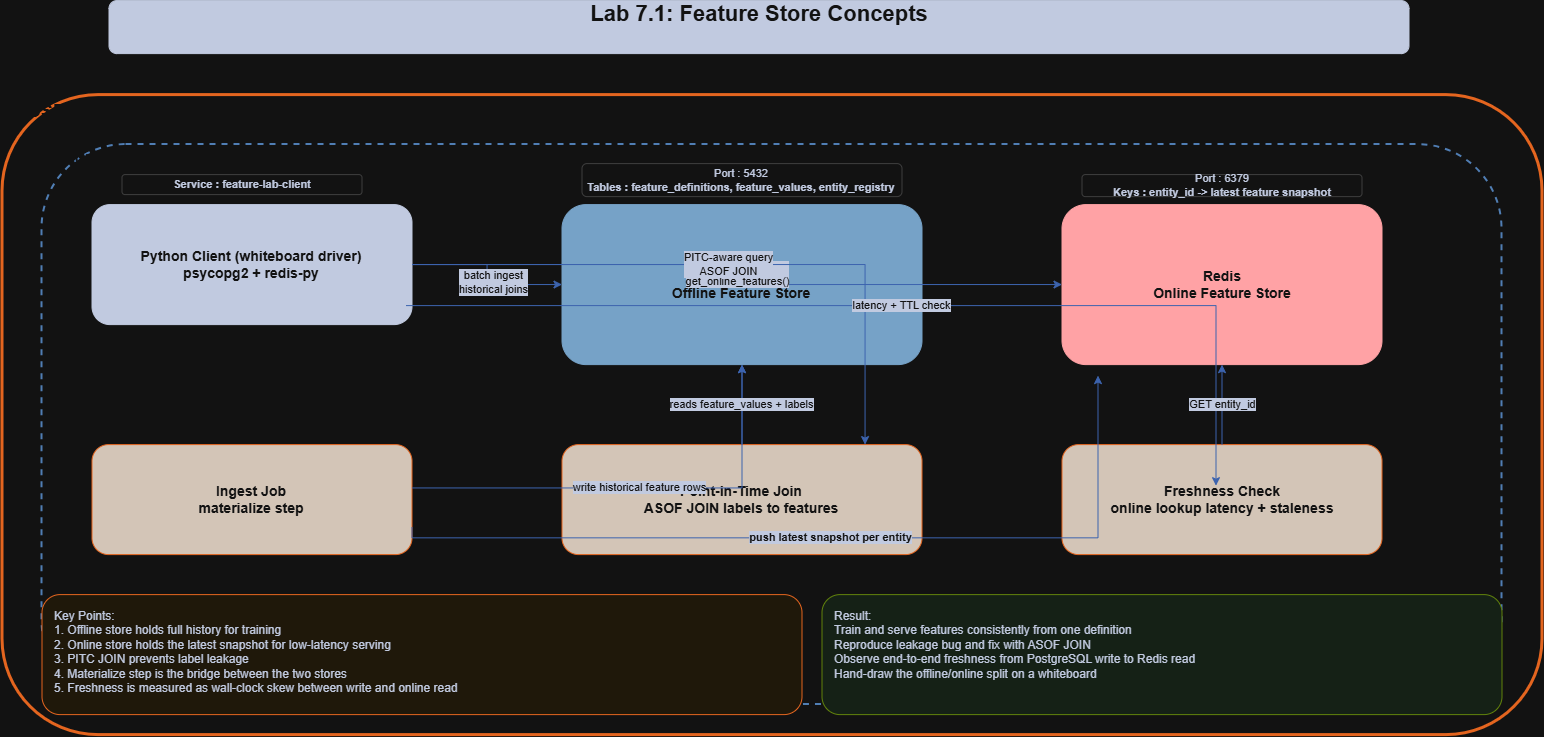

The diagram above was exported from draw.io. Its source (the exported page's mxGraphModel, read from the mxfile embedded in the PNG):
<mxGraphModel dx="1664" dy="989" grid="0" gridSize="10" guides="1" tooltips="1" connect="1" arrows="1" fold="1" page="1" pageScale="1" pageWidth="1700" pageHeight="900" math="0" shadow="0">
  <root>
    <mxCell id="0" />
    <mxCell id="1" parent="0" />
    <mxCell id="title-banner" parent="1" style="rounded=1;whiteSpace=wrap;html=1;fillColor=#1F2A44;strokeColor=#1F2A44;fontColor=#FFFFFF;fontSize=22;fontStyle=1;align=center;verticalAlign=middle;" value="Lab 7.1: Feature Store Concepts&lt;br&gt;&lt;div&gt;&lt;br/&gt;&lt;/div&gt;" vertex="1">
      <mxGeometry height="53" width="1300" x="187" y="26" as="geometry" />
    </mxCell>
    <mxCell id="host-container" parent="1" style="rounded=1;whiteSpace=wrap;html=1;fillColor=none;strokeColor=#FF6B1A;strokeWidth=3;dashed=0;verticalAlign=top;fontColor=#FFFFFF;fontSize=18;fontStyle=1;align=left;spacingLeft=10;" value="HOST MACHINE" vertex="1">
      <mxGeometry height="640" width="1540" x="80" y="120" as="geometry" />
    </mxCell>
    <mxCell id="compose-stack" parent="1" style="rounded=1;whiteSpace=wrap;html=1;fillColor=none;strokeColor=#5A8FCE;strokeWidth=2;dashed=1;verticalAlign=top;fontColor=#FFFFFF;fontSize=14;fontStyle=1;align=left;spacingLeft=10;" value="DOCKER COMPOSE STACK" vertex="1">
      <mxGeometry height="560" width="1460" x="120" y="170" as="geometry" />
    </mxCell>
    <mxCell id="client-box" parent="1" style="rounded=1;whiteSpace=wrap;html=1;fillColor=#1F2A44;strokeColor=#1F2A44;fontColor=#FFFFFF;fontSize=14;fontStyle=1;align=center;verticalAlign=middle;" value="Python Client (whiteboard driver)&#10;psycopg2 + redis-py" vertex="1">
      <mxGeometry height="120" width="320" x="170" y="230" as="geometry" />
    </mxCell>
    <mxCell id="client-chip-service" parent="1" style="rounded=1;whiteSpace=wrap;html=1;fillColor=#FFFFFF;strokeColor=#CCCCCC;fontColor=#1F2A44;fontSize=11;align=center;" value="&lt;b&gt;Service : feature-lab-client&lt;/b&gt;" vertex="1">
      <mxGeometry height="20" width="240" x="200" y="200" as="geometry" />
    </mxCell>
    <mxCell id="postgres-box" parent="1" style="rounded=1;whiteSpace=wrap;html=1;fillColor=#336791;strokeColor=#336791;fontColor=#FFFFFF;fontSize=14;fontStyle=1;align=center;verticalAlign=middle;" value="PostgreSQL&#10;Offline Feature Store" vertex="1">
      <mxGeometry height="160" width="360" x="640" y="230" as="geometry" />
    </mxCell>
    <mxCell id="postgres-chip" parent="1" style="rounded=1;whiteSpace=wrap;html=1;fillColor=#FFFFFF;strokeColor=#CCCCCC;fontColor=#1F2A44;fontSize=11;align=center;" value="Port : 5432&lt;br&gt;&lt;b&gt;Tables : feature_definitions, feature_values, entity_registry&lt;/b&gt;" vertex="1">
      <mxGeometry height="33" width="320" x="660" y="189" as="geometry" />
    </mxCell>
    <mxCell id="redis-box" parent="1" style="rounded=1;whiteSpace=wrap;html=1;fillColor=#A41E22;strokeColor=#A41E22;fontColor=#FFFFFF;fontSize=14;fontStyle=1;align=center;verticalAlign=middle;" value="Redis&#10;Online Feature Store" vertex="1">
      <mxGeometry height="160" width="320" x="1140" y="230" as="geometry" />
    </mxCell>
    <mxCell id="redis-chip" parent="1" style="rounded=1;whiteSpace=wrap;html=1;fillColor=#FFFFFF;strokeColor=#CCCCCC;fontColor=#1F2A44;fontSize=11;align=center;" value="Port : 6379&lt;br&gt;&lt;b&gt;Keys : entity_id -&amp;gt; latest feature snapshot&lt;/b&gt;" vertex="1">
      <mxGeometry height="22" width="280" x="1160" y="200" as="geometry" />
    </mxCell>
    <mxCell id="ingest-box" parent="1" style="rounded=1;whiteSpace=wrap;html=1;fillColor=#3A2A1A;strokeColor=#FF6B1A;strokeWidth=1;fontColor=#FFFFFF;fontSize=14;fontStyle=1;align=center;verticalAlign=middle;" value="Ingest Job&#10;materialize step" vertex="1">
      <mxGeometry height="110" width="320" x="170" y="470" as="geometry" />
    </mxCell>
    <mxCell id="pitc-box" parent="1" style="rounded=1;whiteSpace=wrap;html=1;fillColor=#3A2A1A;strokeColor=#FF6B1A;strokeWidth=1;fontColor=#FFFFFF;fontSize=14;fontStyle=1;align=center;verticalAlign=middle;" value="Point-in-Time Join&#10;ASOF JOIN labels to features" vertex="1">
      <mxGeometry height="110" width="360" x="640" y="470" as="geometry" />
    </mxCell>
    <mxCell id="fresh-box" parent="1" style="rounded=1;whiteSpace=wrap;html=1;fillColor=#3A2A1A;strokeColor=#FF6B1A;strokeWidth=1;fontColor=#FFFFFF;fontSize=14;fontStyle=1;align=center;verticalAlign=middle;" value="Freshness Check&#10;online lookup latency + staleness" vertex="1">
      <mxGeometry height="110" width="320" x="1140" y="470" as="geometry" />
    </mxCell>
    <mxCell id="e-client-postgres" edge="1" parent="1" source="client-box" style="edgeStyle=orthogonalEdgeStyle;rounded=0;html=1;strokeColor=#7AA8FF;endArrow=classic;labelBackgroundColor=#1F2A44;fontColor=#FFFFFF;fontSize=11;" target="postgres-box" value="batch ingest&#10;historical joins">
      <mxGeometry relative="1" x="0.1916" y="2" as="geometry">
        <mxPoint as="offset" />
      </mxGeometry>
    </mxCell>
    <mxCell id="e-client-redis" edge="1" parent="1" source="client-box" style="edgeStyle=orthogonalEdgeStyle;rounded=0;html=1;strokeColor=#7AA8FF;endArrow=classic;labelBackgroundColor=#1F2A44;fontColor=#FFFFFF;fontSize=11;" target="redis-box" value="online lookup&#10;get_online_features()">
      <mxGeometry relative="1" as="geometry" />
    </mxCell>
    <mxCell id="e-ingest-postgres" edge="1" parent="1" source="ingest-box" style="edgeStyle=orthogonalEdgeStyle;rounded=0;html=1;strokeColor=#7AA8FF;endArrow=classic;labelBackgroundColor=#1F2A44;fontColor=#FFFFFF;fontSize=11;" target="postgres-box" value="write historical feature rows">
      <mxGeometry relative="1" as="geometry">
        <Array as="points">
          <mxPoint x="820" y="513.35" />
        </Array>
      </mxGeometry>
    </mxCell>
    <mxCell id="e-ingest-redis" edge="1" parent="1" source="ingest-box" style="edgeStyle=orthogonalEdgeStyle;rounded=0;html=1;strokeColor=#7AA8FF;endArrow=classic;labelBackgroundColor=#1F2A44;fontColor=#FFFFFF;fontSize=11;exitX=1;exitY=0.75;exitDx=0;exitDy=0;" value="&lt;b&gt;push latest snapshot per entity&lt;/b&gt;">
      <mxGeometry relative="1" as="geometry">
        <Array as="points">
          <mxPoint x="490" y="563.24" />
          <mxPoint x="1176" y="563.24" />
        </Array>
        <mxPoint x="468.94" y="563.24" as="sourcePoint" />
        <mxPoint x="1176" y="400.9999999999998" as="targetPoint" />
      </mxGeometry>
    </mxCell>
    <mxCell id="e-client-pitc" edge="1" parent="1" source="client-box" style="edgeStyle=orthogonalEdgeStyle;rounded=0;html=1;strokeColor=#7AA8FF;endArrow=classic;labelBackgroundColor=#1F2A44;fontColor=#FFFFFF;fontSize=11;" target="pitc-box" value="PITC-aware query&#10;ASOF JOIN">
      <mxGeometry relative="1" as="geometry">
        <Array as="points">
          <mxPoint x="943.06" y="289.94" />
        </Array>
      </mxGeometry>
    </mxCell>
    <mxCell id="e-pitc-postgres" edge="1" parent="1" source="pitc-box" style="edgeStyle=orthogonalEdgeStyle;rounded=0;html=1;strokeColor=#7AA8FF;endArrow=classic;labelBackgroundColor=#1F2A44;fontColor=#FFFFFF;fontSize=11;" target="postgres-box" value="reads feature_values + labels">
      <mxGeometry relative="1" as="geometry" />
    </mxCell>
    <mxCell id="e-client-fresh" edge="1" parent="1" style="edgeStyle=orthogonalEdgeStyle;rounded=0;html=1;strokeColor=#7AA8FF;endArrow=classic;labelBackgroundColor=#1F2A44;fontColor=#FFFFFF;fontSize=11;" value="latency + TTL check">
      <mxGeometry relative="1" as="geometry">
        <mxPoint x="484" y="331.00117647058806" as="sourcePoint" />
        <mxPoint x="1294" y="511.0599999999997" as="targetPoint" />
      </mxGeometry>
    </mxCell>
    <mxCell id="e-fresh-redis" edge="1" parent="1" source="fresh-box" style="edgeStyle=orthogonalEdgeStyle;rounded=0;html=1;strokeColor=#7AA8FF;endArrow=classic;labelBackgroundColor=#1F2A44;fontColor=#FFFFFF;fontSize=11;" target="redis-box" value="GET entity_id">
      <mxGeometry relative="1" as="geometry" />
    </mxCell>
    <mxCell id="keypoints-box" parent="1" style="rounded=1;whiteSpace=wrap;html=1;fillColor=#FFF7E6;strokeColor=#FF6B1A;fontColor=#1F2A44;fontSize=12;align=left;verticalAlign=top;spacingLeft=10;spacingTop=8;" value="Key Points:&#10;1. Offline store holds full history for training&#10;2. Online store holds the latest snapshot for low-latency serving&#10;3. PITC JOIN prevents label leakage&#10;4. Materialize step is the bridge between the two stores&#10;5. Freshness is measured as wall-clock skew between write and online read" vertex="1">
      <mxGeometry height="120" width="760" x="120" y="620" as="geometry" />
    </mxCell>
    <mxCell id="result-box" parent="1" style="rounded=1;whiteSpace=wrap;html=1;fillColor=#E8F5E9;strokeColor=#7AA116;fontColor=#1F2A44;fontSize=12;align=left;verticalAlign=top;spacingLeft=10;spacingTop=8;" value="Result:&#10;Train and serve features consistently from one definition&#10;Reproduce leakage bug and fix with ASOF JOIN&#10;Observe end-to-end freshness from PostgreSQL write to Redis read&#10;Hand-draw the offline/online split on a whiteboard" vertex="1">
      <mxGeometry height="120" width="680" x="900" y="620" as="geometry" />
    </mxCell>
  </root>
</mxGraphModel>